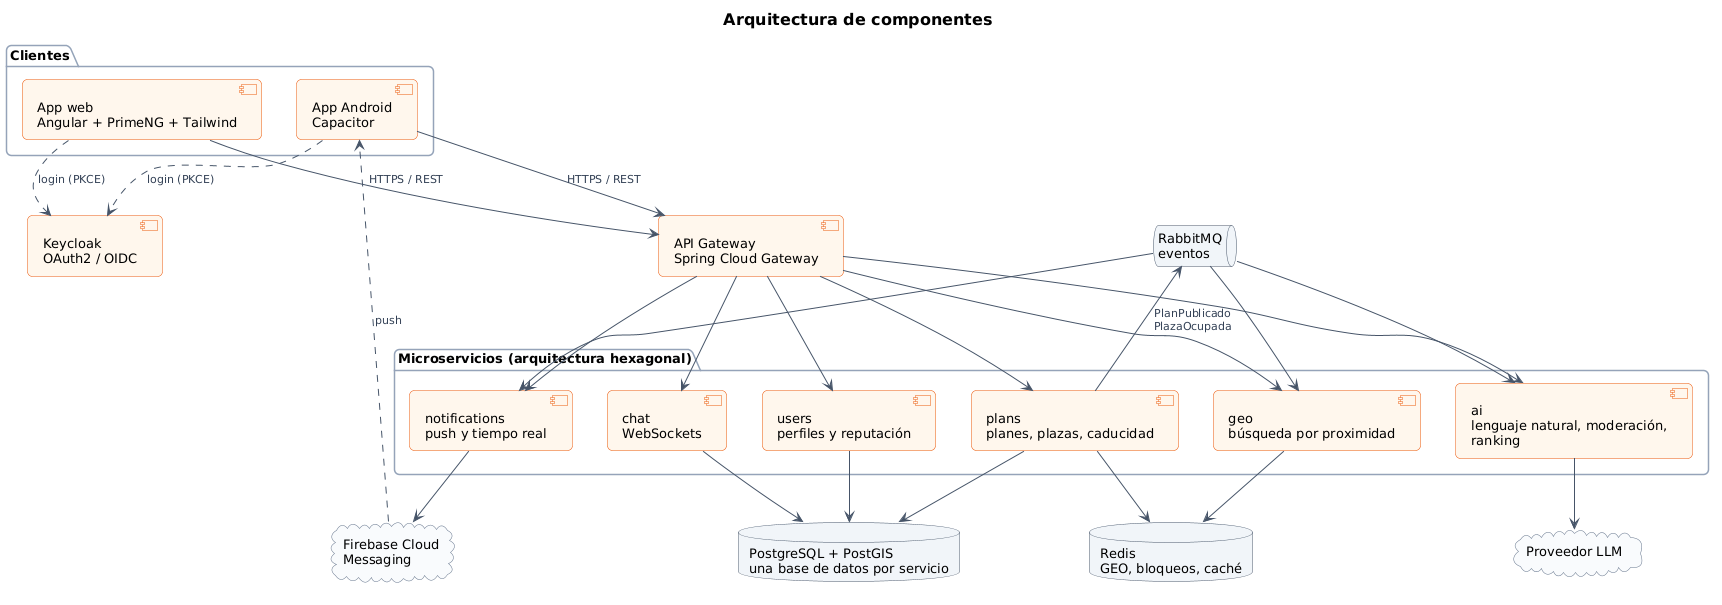

The diagram above was rendered by PlantUML. Its source (embedded in the PNG):
@startuml 02-arquitectura-componentes
!include ../../estilo.iuml
title Arquitectura de componentes

package "Clientes" {
  [App web\nAngular + PrimeNG + Tailwind] as WEB
  [App Android\nCapacitor] as AND
}

component "API Gateway\nSpring Cloud Gateway" as GW
component "Keycloak\nOAuth2 / OIDC" as KC

package "Microservicios (arquitectura hexagonal)" {
  component "users\nperfiles y reputación" as USR
  component "plans\nplanes, plazas, caducidad" as PLN
  component "geo\nbúsqueda por proximidad" as GEO
  component "notifications\npush y tiempo real" as NOT
  component "chat\nWebSockets" as CHT
  component "ai\nlenguaje natural, moderación,\nranking" as AI
}

queue "RabbitMQ\neventos" as MQ
database "PostgreSQL + PostGIS\nuna base de datos por servicio" as PG
database "Redis\nGEO, bloqueos, caché" as RD
cloud "Proveedor LLM" as LLM
cloud "Firebase Cloud\nMessaging" as FCM

WEB --> GW : HTTPS / REST
AND --> GW : HTTPS / REST
WEB ..> KC : login (PKCE)
AND ..> KC : login (PKCE)

GW --> USR
GW --> PLN
GW --> GEO
GW --> NOT
GW --> CHT
GW --> AI

PLN --> MQ : PlanPublicado\nPlazaOcupada
MQ --> GEO
MQ --> NOT
MQ --> AI

USR --> PG
PLN --> PG
CHT --> PG
PLN --> RD
GEO --> RD
AI --> LLM
NOT --> FCM
FCM ..> AND : push
@enduml